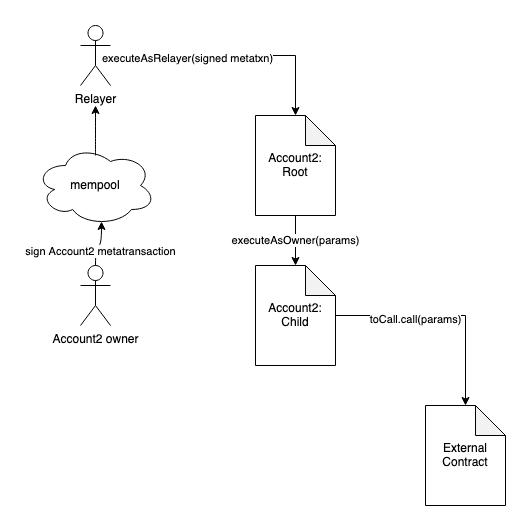

The diagram above was exported from draw.io. Its source (the exported page's mxGraphModel, read from the mxfile embedded in the PNG):
<mxGraphModel dx="1234" dy="857" grid="1" gridSize="10" guides="1" tooltips="1" connect="1" arrows="1" fold="1" page="1" pageScale="1" pageWidth="850" pageHeight="1100" math="0" shadow="0">
  <root>
    <mxCell id="0" />
    <mxCell id="1" parent="0" />
    <mxCell id="Bs6nhWZjIOF4MTM12cEt-3" value="&lt;div&gt;Account2:&lt;/div&gt;&lt;div&gt;Root&lt;br&gt;&lt;/div&gt;" style="shape=note;whiteSpace=wrap;html=1;backgroundOutline=1;darkOpacity=0.05;" parent="1" vertex="1">
      <mxGeometry x="370" y="150" width="80" height="100" as="geometry" />
    </mxCell>
    <mxCell id="Bs6nhWZjIOF4MTM12cEt-5" value="executeAsOwner(params)" style="edgeStyle=orthogonalEdgeStyle;rounded=0;orthogonalLoop=1;jettySize=auto;html=1;entryX=0.5;entryY=1;entryDx=0;entryDy=0;entryPerimeter=0;endArrow=none;endFill=0;startArrow=classic;startFill=1;" parent="1" source="Bs6nhWZjIOF4MTM12cEt-4" target="Bs6nhWZjIOF4MTM12cEt-3" edge="1">
      <mxGeometry relative="1" as="geometry" />
    </mxCell>
    <mxCell id="9g5X9nPdymz9hUxQ8Nin-22" style="edgeStyle=orthogonalEdgeStyle;rounded=0;orthogonalLoop=1;jettySize=auto;html=1;startArrow=none;startFill=0;endArrow=classic;endFill=1;" parent="1" source="Bs6nhWZjIOF4MTM12cEt-4" target="9g5X9nPdymz9hUxQ8Nin-21" edge="1">
      <mxGeometry relative="1" as="geometry" />
    </mxCell>
    <mxCell id="9g5X9nPdymz9hUxQ8Nin-23" value="toCall.call(params)" style="edgeLabel;html=1;align=center;verticalAlign=middle;resizable=0;points=[];" parent="9g5X9nPdymz9hUxQ8Nin-22" vertex="1" connectable="0">
      <mxGeometry x="-0.2818" y="-3" relative="1" as="geometry">
        <mxPoint as="offset" />
      </mxGeometry>
    </mxCell>
    <mxCell id="Bs6nhWZjIOF4MTM12cEt-4" value="&lt;div&gt;Account2:&lt;/div&gt;&lt;div&gt;Child&lt;br&gt;&lt;/div&gt;" style="shape=note;whiteSpace=wrap;html=1;backgroundOutline=1;darkOpacity=0.05;" parent="1" vertex="1">
      <mxGeometry x="370" y="300" width="80" height="100" as="geometry" />
    </mxCell>
    <mxCell id="Bs6nhWZjIOF4MTM12cEt-6" value="mempool" style="ellipse;shape=cloud;whiteSpace=wrap;html=1;" parent="1" vertex="1">
      <mxGeometry x="150" y="180" width="120" height="80" as="geometry" />
    </mxCell>
    <mxCell id="9g5X9nPdymz9hUxQ8Nin-3" style="edgeStyle=orthogonalEdgeStyle;rounded=0;orthogonalLoop=1;jettySize=auto;html=1;entryX=0.55;entryY=0.95;entryDx=0;entryDy=0;entryPerimeter=0;startArrow=none;startFill=0;endArrow=classic;endFill=1;curved=1;" parent="1" source="9g5X9nPdymz9hUxQ8Nin-2" target="Bs6nhWZjIOF4MTM12cEt-6" edge="1">
      <mxGeometry relative="1" as="geometry" />
    </mxCell>
    <mxCell id="9g5X9nPdymz9hUxQ8Nin-5" value="sign Account2 metatransaction" style="edgeLabel;html=1;align=center;verticalAlign=middle;resizable=0;points=[];" parent="9g5X9nPdymz9hUxQ8Nin-3" vertex="1" connectable="0">
      <mxGeometry x="-0.4" y="-4" relative="1" as="geometry">
        <mxPoint as="offset" />
      </mxGeometry>
    </mxCell>
    <mxCell id="9g5X9nPdymz9hUxQ8Nin-2" value="Account2 owner" style="shape=umlActor;verticalLabelPosition=bottom;verticalAlign=top;html=1;outlineConnect=0;" parent="1" vertex="1">
      <mxGeometry x="195" y="300" width="30" height="60" as="geometry" />
    </mxCell>
    <mxCell id="9g5X9nPdymz9hUxQ8Nin-17" style="edgeStyle=orthogonalEdgeStyle;rounded=0;orthogonalLoop=1;jettySize=auto;html=1;entryX=0.5;entryY=0;entryDx=0;entryDy=0;entryPerimeter=0;startArrow=none;startFill=0;endArrow=classic;endFill=1;" parent="1" source="9g5X9nPdymz9hUxQ8Nin-6" target="Bs6nhWZjIOF4MTM12cEt-3" edge="1">
      <mxGeometry relative="1" as="geometry" />
    </mxCell>
    <mxCell id="9g5X9nPdymz9hUxQ8Nin-18" value="executeAsRelayer(signed metatxn)" style="edgeLabel;html=1;align=center;verticalAlign=middle;resizable=0;points=[];" parent="9g5X9nPdymz9hUxQ8Nin-17" vertex="1" connectable="0">
      <mxGeometry x="-0.3796" y="-2" relative="1" as="geometry">
        <mxPoint as="offset" />
      </mxGeometry>
    </mxCell>
    <mxCell id="9g5X9nPdymz9hUxQ8Nin-6" value="Relayer" style="shape=umlActor;verticalLabelPosition=bottom;verticalAlign=top;html=1;outlineConnect=0;" parent="1" vertex="1">
      <mxGeometry x="195" y="60" width="30" height="60" as="geometry" />
    </mxCell>
    <mxCell id="9g5X9nPdymz9hUxQ8Nin-16" value="" style="endArrow=classic;html=1;rounded=0;curved=1;" parent="1" edge="1">
      <mxGeometry width="50" height="50" relative="1" as="geometry">
        <mxPoint x="210" y="190" as="sourcePoint" />
        <mxPoint x="210" y="140" as="targetPoint" />
      </mxGeometry>
    </mxCell>
    <mxCell id="9g5X9nPdymz9hUxQ8Nin-21" value="External Contract" style="shape=note;whiteSpace=wrap;html=1;backgroundOutline=1;darkOpacity=0.05;" parent="1" vertex="1">
      <mxGeometry x="540" y="440" width="80" height="100" as="geometry" />
    </mxCell>
  </root>
</mxGraphModel>